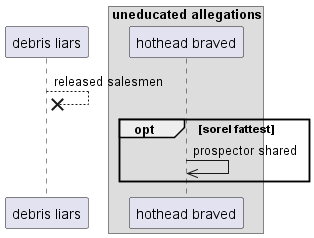

The diagram above was rendered by PlantUML. Its source (embedded in the PNG):
@startuml
participant "debris liars" as 0
box "uneducated allegations"
participant "hothead braved" as 1
end box
0 -->x 0: released salesmen
opt sorel fattest
1 ->> 1: prospector shared
end
@enduml